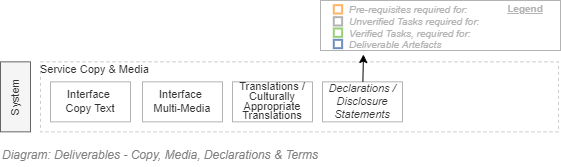

The diagram above was exported from draw.io. Its source (the exported page's mxGraphModel, read from the mxfile embedded in the PNG):
<mxGraphModel dx="782" dy="549" grid="1" gridSize="10" guides="1" tooltips="1" connect="1" arrows="1" fold="1" page="1" pageScale="1" pageWidth="827" pageHeight="1169" math="0" shadow="0">
  <root>
    <mxCell id="eRMhKvhKtOTFldzzBt7B-0" />
    <mxCell id="eRMhKvhKtOTFldzzBt7B-1" parent="eRMhKvhKtOTFldzzBt7B-0" />
    <mxCell id="9YQpKDkn3Zj9uaKrGF87-0" value="Service Copy &amp;amp; Media" style="rounded=0;whiteSpace=wrap;html=1;shadow=0;glass=0;comic=0;strokeColor=#CCCCCC;fillColor=none;fontSize=11;align=left;fontColor=#333333;recursiveResize=0;container=1;collapsible=0;verticalAlign=top;absoluteArcSize=1;spacing=0;spacingTop=-3;dashed=1;" parent="eRMhKvhKtOTFldzzBt7B-1" vertex="1">
      <mxGeometry x="160" y="221.34" width="518" height="70" as="geometry" />
    </mxCell>
    <mxCell id="9YQpKDkn3Zj9uaKrGF87-1" value="Declarations / Disclosure&lt;br style=&quot;font-size: 11px&quot;&gt;Statements" style="rounded=0;whiteSpace=wrap;html=1;shadow=0;glass=0;comic=0;strokeColor=#B3B3B3;fillColor=none;fontSize=11;align=center;fontColor=#333333;recursiveResize=0;container=1;collapsible=0;fontStyle=2" parent="9YQpKDkn3Zj9uaKrGF87-0" vertex="1">
      <mxGeometry x="282" y="20" width="80" height="40" as="geometry" />
    </mxCell>
    <mxCell id="9YQpKDkn3Zj9uaKrGF87-2" value="&lt;p style=&quot;line-height: 90%&quot;&gt;Translations / Culturally Appropriate Translations&lt;/p&gt;" style="rounded=0;whiteSpace=wrap;html=1;shadow=0;glass=0;comic=0;strokeColor=#B3B3B3;fillColor=none;fontSize=11;align=center;fontColor=#333333;recursiveResize=0;container=1;collapsible=0;" parent="9YQpKDkn3Zj9uaKrGF87-0" vertex="1">
      <mxGeometry x="192" y="20" width="80" height="40" as="geometry" />
    </mxCell>
    <mxCell id="9YQpKDkn3Zj9uaKrGF87-3" value="Interface &lt;br&gt;Copy Text" style="rounded=0;whiteSpace=wrap;html=1;shadow=0;glass=0;comic=0;strokeColor=#B3B3B3;fillColor=none;fontSize=11;align=center;fontColor=#333333;recursiveResize=0;container=1;collapsible=0;" parent="9YQpKDkn3Zj9uaKrGF87-0" vertex="1">
      <mxGeometry x="10" y="20" width="80" height="40" as="geometry" />
    </mxCell>
    <mxCell id="9YQpKDkn3Zj9uaKrGF87-4" value="Interface &lt;br&gt;Multi-Media" style="rounded=0;whiteSpace=wrap;html=1;shadow=0;glass=0;comic=0;strokeColor=#B3B3B3;fillColor=none;fontSize=11;align=center;fontColor=#333333;recursiveResize=0;container=1;collapsible=0;" parent="9YQpKDkn3Zj9uaKrGF87-0" vertex="1">
      <mxGeometry x="102" y="20" width="80" height="40" as="geometry" />
    </mxCell>
    <mxCell id="9YQpKDkn3Zj9uaKrGF87-5" value="System" style="rounded=0;whiteSpace=wrap;html=1;shadow=0;glass=0;comic=0;strokeColor=#666666;fillColor=#f5f5f5;fontSize=11;align=center;fontColor=#333333;recursiveResize=0;container=1;collapsible=0;horizontal=0;" parent="eRMhKvhKtOTFldzzBt7B-1" vertex="1">
      <mxGeometry x="120" y="221.34" width="30" height="70" as="geometry" />
    </mxCell>
    <mxCell id="9YQpKDkn3Zj9uaKrGF87-6" value="&lt;font style=&quot;font-size: 12px&quot;&gt;Diagram: Deliverables - Copy, Media, Declarations &amp;amp; Terms&lt;br&gt;&lt;/font&gt;" style="text;strokeColor=none;fillColor=none;html=1;fontSize=24;fontStyle=2;verticalAlign=middle;align=left;shadow=0;glass=0;comic=0;opacity=30;fontColor=#808080;rounded=0;" parent="eRMhKvhKtOTFldzzBt7B-1" vertex="1">
      <mxGeometry x="120" y="301.34000000000003" width="520" height="20" as="geometry" />
    </mxCell>
    <mxCell id="9YQpKDkn3Zj9uaKrGF87-7" style="rounded=0;orthogonalLoop=1;jettySize=auto;html=1;entryX=0.621;entryY=1.038;entryDx=0;entryDy=0;entryPerimeter=0;" parent="eRMhKvhKtOTFldzzBt7B-1" source="9YQpKDkn3Zj9uaKrGF87-1" edge="1">
      <mxGeometry relative="1" as="geometry">
        <mxPoint x="482.9200000000001" y="213.99999999999997" as="targetPoint" />
      </mxGeometry>
    </mxCell>
    <mxCell id="gJHou4FAGh0AlAq9cayr-0" value="" style="rounded=0;whiteSpace=wrap;html=1;fontSize=10;align=left;container=1;collapsible=0;fontColor=#B3B3B3;strokeColor=#B3B3B3;" parent="eRMhKvhKtOTFldzzBt7B-1" vertex="1">
      <mxGeometry x="440" y="160" width="240" height="50" as="geometry" />
    </mxCell>
    <mxCell id="gJHou4FAGh0AlAq9cayr-1" value="" style="whiteSpace=wrap;html=1;aspect=fixed;fillColor=none;fontSize=10;align=left;fontStyle=2;strokeWidth=2;strokeColor=#FFB366;" parent="gJHou4FAGh0AlAq9cayr-0" vertex="1">
      <mxGeometry x="13.294460641399398" y="4.666666666666668" width="8.333333333333334" height="8.333333333333334" as="geometry" />
    </mxCell>
    <mxCell id="gJHou4FAGh0AlAq9cayr-2" value="" style="whiteSpace=wrap;html=1;aspect=fixed;fillColor=none;fontSize=10;align=left;fontStyle=2;strokeWidth=2;strokeColor=#97D077;" parent="gJHou4FAGh0AlAq9cayr-0" vertex="1">
      <mxGeometry x="13.294460641399398" y="28" width="8.333333333333334" height="8.333333333333334" as="geometry" />
    </mxCell>
    <mxCell id="gJHou4FAGh0AlAq9cayr-3" value="" style="whiteSpace=wrap;html=1;aspect=fixed;strokeColor=#6c8ebf;fontSize=10;align=left;fontStyle=2;strokeWidth=2;fillColor=none;" parent="gJHou4FAGh0AlAq9cayr-0" vertex="1">
      <mxGeometry x="13.294460641399398" y="39.333333333333336" width="8.333333333333334" height="8.333333333333334" as="geometry" />
    </mxCell>
    <mxCell id="gJHou4FAGh0AlAq9cayr-4" value="Pre-requisites required for:" style="text;html=1;strokeColor=none;fillColor=none;align=left;verticalAlign=middle;whiteSpace=wrap;rounded=0;fontSize=10;fontStyle=2;fontColor=#B3B3B3;" parent="gJHou4FAGh0AlAq9cayr-0" vertex="1">
      <mxGeometry x="26.5945189504373" y="4.666666666666668" width="213.40548104956264" height="8.333333333333334" as="geometry" />
    </mxCell>
    <mxCell id="gJHou4FAGh0AlAq9cayr-5" value="Verified Tasks, required for:" style="text;html=1;strokeColor=none;fillColor=none;align=left;verticalAlign=middle;whiteSpace=wrap;rounded=0;fontSize=10;fontStyle=2;fontColor=#B3B3B3;" parent="gJHou4FAGh0AlAq9cayr-0" vertex="1">
      <mxGeometry x="26.59" y="30" width="213.41" height="6.33" as="geometry" />
    </mxCell>
    <mxCell id="gJHou4FAGh0AlAq9cayr-6" value="Deliverable Artefacts" style="text;html=1;strokeColor=none;fillColor=none;align=left;verticalAlign=middle;whiteSpace=wrap;rounded=0;fontSize=10;fontStyle=2;fontColor=#B3B3B3;" parent="gJHou4FAGh0AlAq9cayr-0" vertex="1">
      <mxGeometry x="26.5945189504373" y="39.333333333333336" width="213.40548104956264" height="8.333333333333334" as="geometry" />
    </mxCell>
    <mxCell id="gJHou4FAGh0AlAq9cayr-7" value="Legend" style="text;html=1;strokeColor=none;fillColor=none;align=center;verticalAlign=middle;whiteSpace=wrap;rounded=0;fontSize=10;fontStyle=5;fontColor=#B3B3B3;" parent="gJHou4FAGh0AlAq9cayr-0" vertex="1">
      <mxGeometry x="180" width="50" height="16.67" as="geometry" />
    </mxCell>
    <mxCell id="gJHou4FAGh0AlAq9cayr-8" value="" style="whiteSpace=wrap;html=1;aspect=fixed;fontSize=10;align=left;fontStyle=2;strokeWidth=2;fontColor=#333333;fillColor=none;strokeColor=#B3B3B3;" parent="gJHou4FAGh0AlAq9cayr-0" vertex="1">
      <mxGeometry x="13.294460641399397" y="16.666666666666668" width="8.333333333333334" height="8.333333333333334" as="geometry" />
    </mxCell>
    <mxCell id="gJHou4FAGh0AlAq9cayr-9" value="Unverified Tasks required for:" style="text;html=1;strokeColor=none;fillColor=none;align=left;verticalAlign=middle;whiteSpace=wrap;rounded=0;fontSize=10;fontStyle=2;fontColor=#B3B3B3;" parent="gJHou4FAGh0AlAq9cayr-0" vertex="1">
      <mxGeometry x="26.594518950437305" y="16.666666666666668" width="213.40548104956264" height="8.333333333333334" as="geometry" />
    </mxCell>
  </root>
</mxGraphModel>